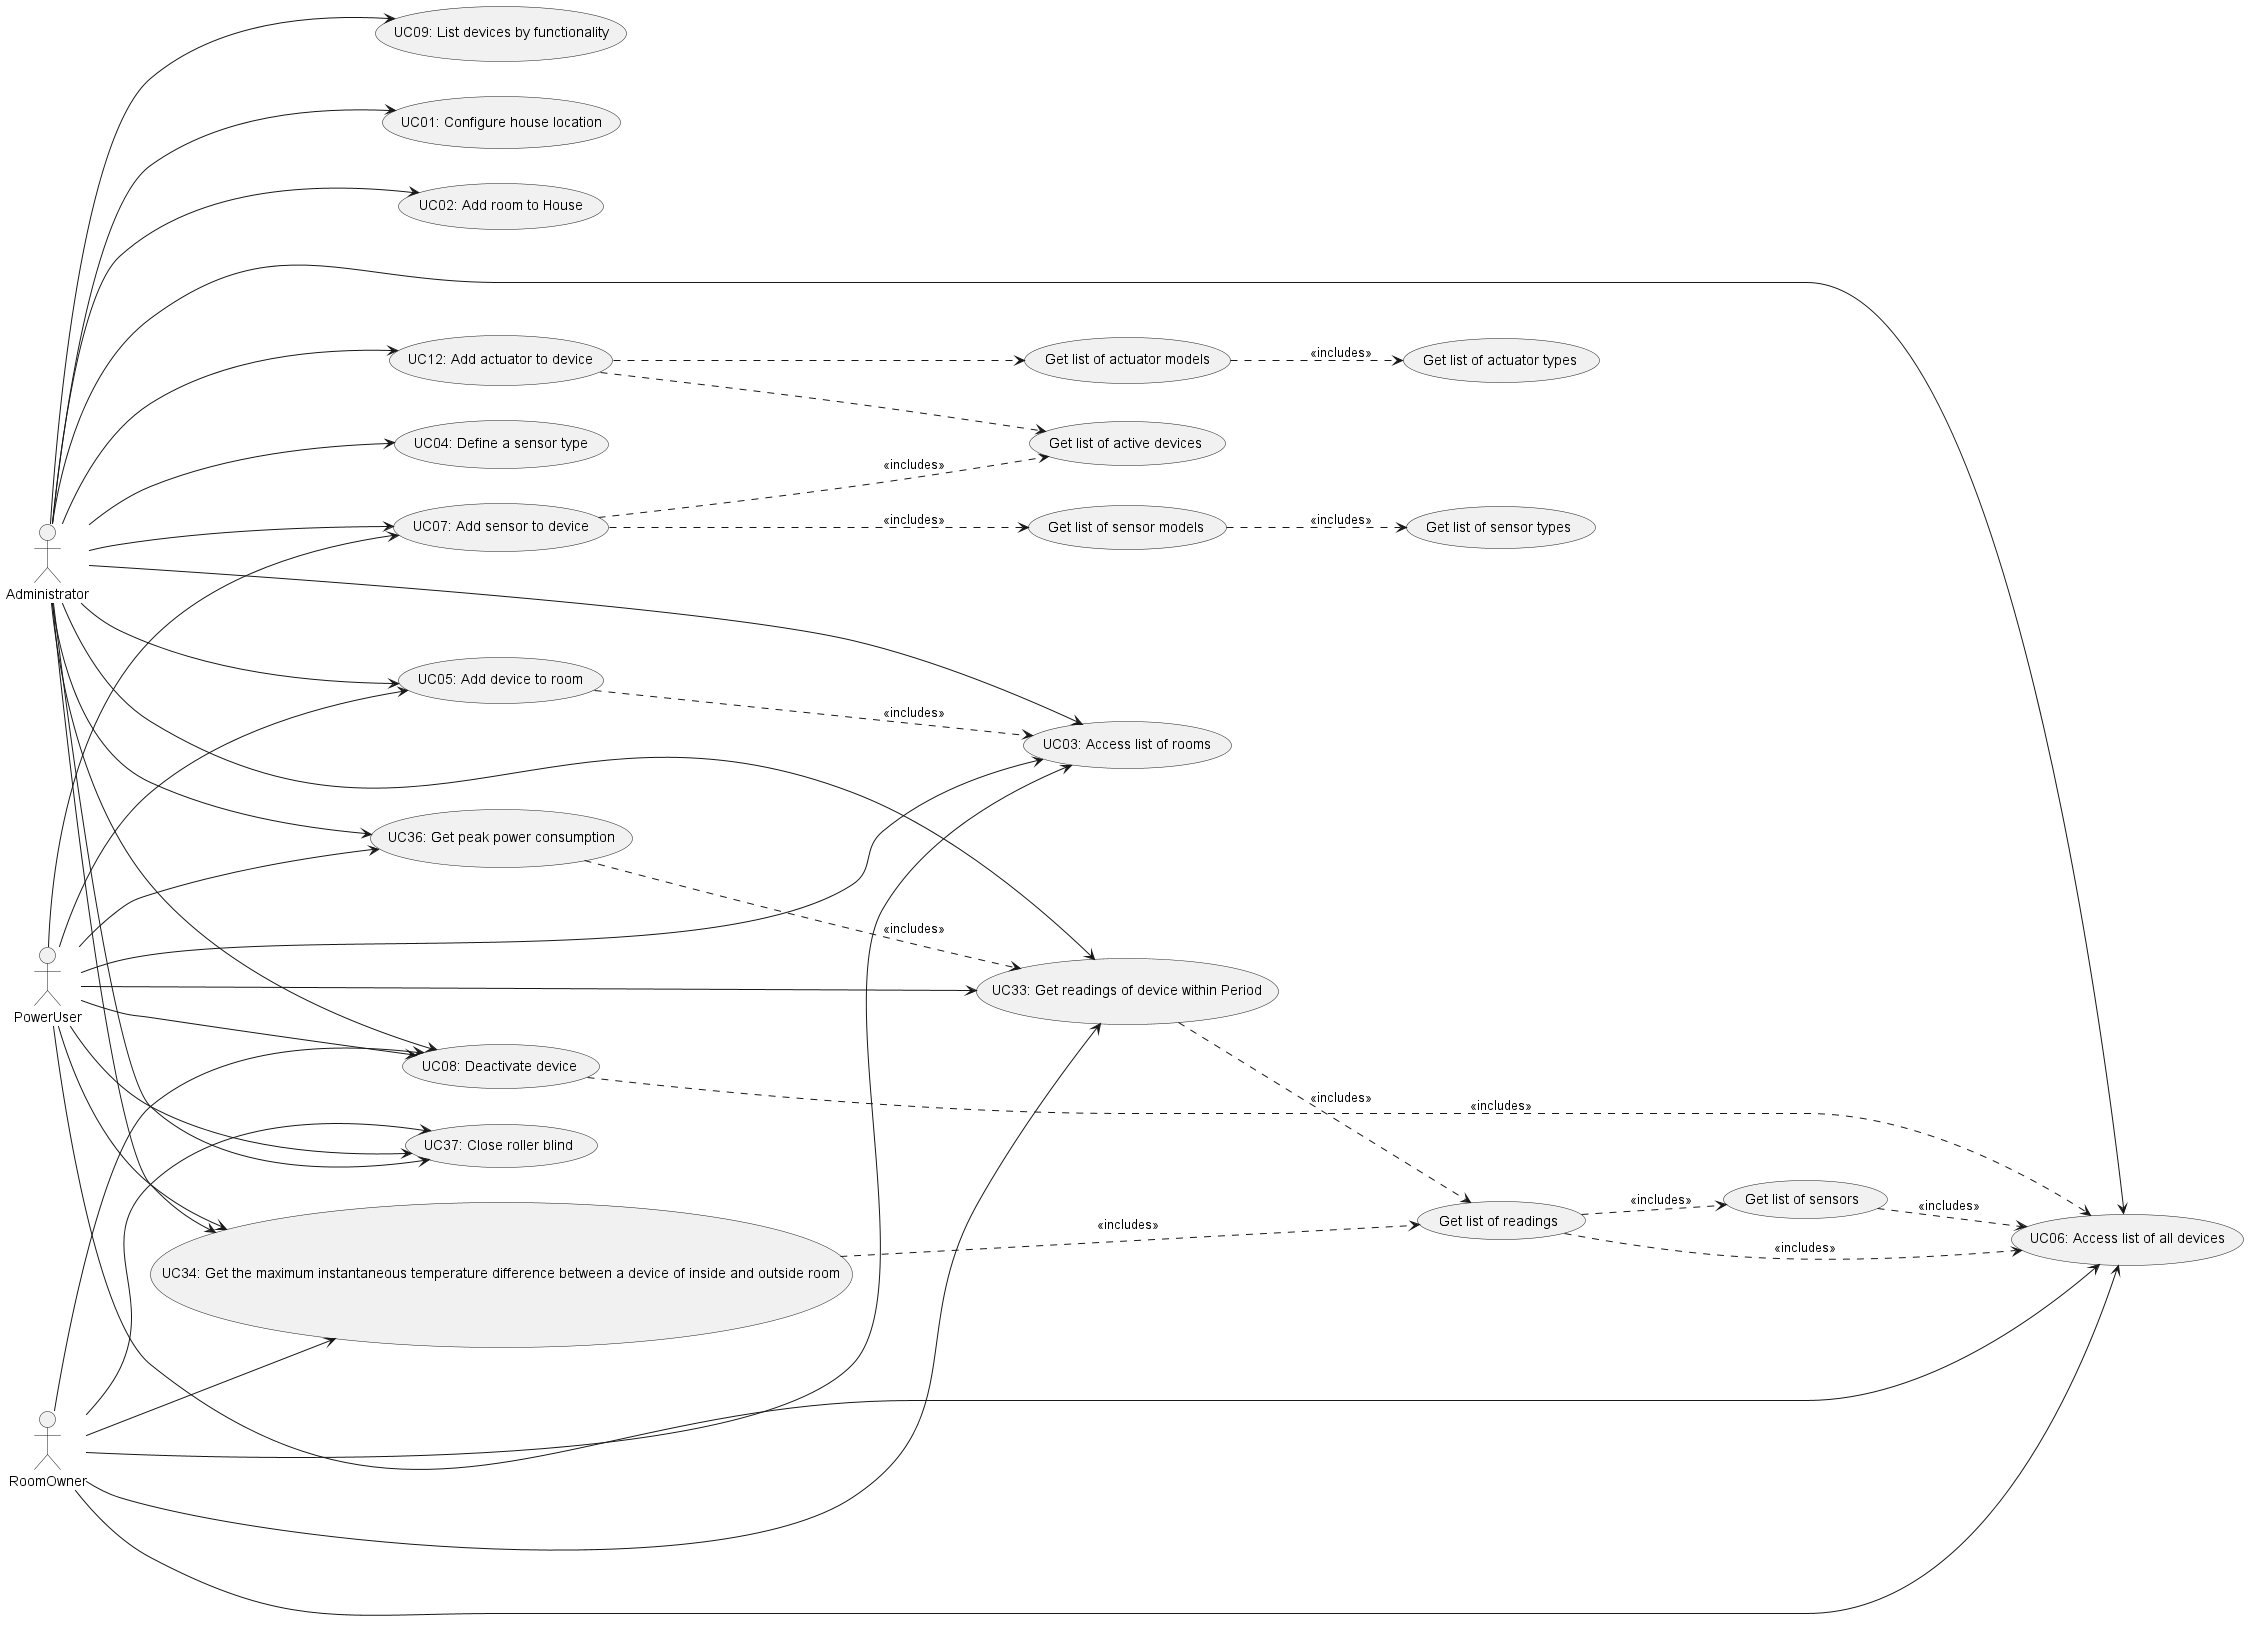

The diagram above was rendered by PlantUML. Its source (embedded in the PNG):
@startuml
'https://plantuml.com/use-case-diagram

left to right direction



Actor Administrator as admin
Actor PowerUser as pw
Actor RoomOwner as ro


usecase "UC01: Configure house location" as UC1
usecase "UC02: Add room to House" as UC2
usecase "UC03: Access list of rooms" as UC3
usecase "UC04: Define a sensor type" as UC4
usecase "UC05: Add device to room" as UC5
usecase "UC06: Access list of all devices" as UC6
usecase "UC07: Add sensor to device" as UC7
usecase "UC08: Deactivate device" as UC8
usecase "UC09: List devices by functionality" as UC9
usecase "UC12: Add actuator to device" as UC12
usecase "UC33: Get readings of device within Period" as UC33
usecase "UC34: Get the maximum instantaneous temperature difference between a device of inside and outside room" as UC34
usecase "Get list of actuator types" as UC101
usecase "Get list of sensor types" as UC103

usecase "UC36: Get peak power consumption" as UC36
usecase "UC37: Close roller blind" as UC37

usecase "Get list of active devices" as UCAccessListOfActiveDevices

usecase "Get list of actuator models" as UC102


usecase "Get list of sensor models" as UC104



usecase "Get list of readings" as UC105
usecase "Get list of sensors" as UC106
usecase "Get list of active devices" as UCAccessListOfActiveDevices

UC7 --> UC104 #line.dashed : <<includes>>
UC8 --> UC6 #line.dashed : <<includes>>
UC5 --> UC3 #line.dashed : <<includes>>
UC7 --> UCAccessListOfActiveDevices #line.dashed : <<includes>>



UC12 --> UCAccessListOfActiveDevices #line.dashed
UC12 --> UC102 #line.dashed
UC33 --> UC105 #line.dashed : <<includes>>
UC105 --> UC6 #line.dashed : <<includes>>
UC102 --> UC101 #line.dashed : <<includes>>
UC104 --> UC103 #line.dashed : <<includes>>

UC34 --> UC105 #line.dashed : <<includes>>
UC105 --> UC106 #line.dashed : <<includes>>
UC106 --> UC6 #line.dashed : <<includes>>

admin --> UC1
admin --> UC2
admin --> UC3
pw --> UC3
ro --> UC3

ro --> UC6
ro --> UC8
ro --> UC33
ro --> UC34

admin --> UC5
admin --> UC6
admin --> UC7
admin --> UC8
admin --> UC9
admin --> UC4
admin --> UC12
admin --> UC33
admin --> UC34

pw --> UC5
pw --> UC6
pw --> UC7
pw --> UC8
pw --> UC33
pw --> UC34

admin --> UC36
pw --> UC36

ro --> UC37
admin --> UC37
pw --> UC37

UC36 --> UC33 #line.dashed : <<includes>>


@enduml